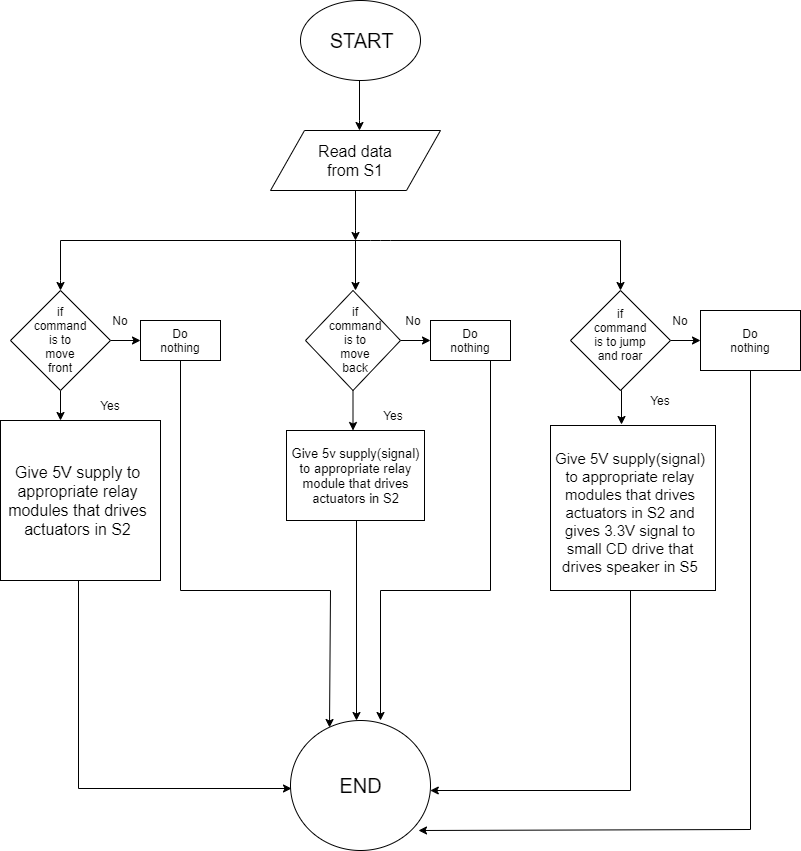

The diagram above was exported from draw.io. Its source (the exported page's mxGraphModel, read from the mxfile embedded in the PNG):
<mxGraphModel dx="1024" dy="534" grid="1" gridSize="10" guides="1" tooltips="1" connect="1" arrows="1" fold="1" page="1" pageScale="1" pageWidth="827" pageHeight="1169" math="0" shadow="0">
  <root>
    <mxCell id="0" />
    <mxCell id="1" parent="0" />
    <mxCell id="13W-wRi4cLeWwqsA4JBH-1" value="" style="ellipse;whiteSpace=wrap;html=1;" vertex="1" parent="1">
      <mxGeometry x="320" y="10" width="120" height="80" as="geometry" />
    </mxCell>
    <mxCell id="13W-wRi4cLeWwqsA4JBH-3" value="" style="endArrow=classic;html=1;" edge="1" parent="1">
      <mxGeometry width="50" height="50" relative="1" as="geometry">
        <mxPoint x="379" y="90" as="sourcePoint" />
        <mxPoint x="379" y="140" as="targetPoint" />
        <Array as="points">
          <mxPoint x="379" y="140" />
        </Array>
      </mxGeometry>
    </mxCell>
    <mxCell id="13W-wRi4cLeWwqsA4JBH-4" value="" style="shape=parallelogram;perimeter=parallelogramPerimeter;whiteSpace=wrap;html=1;" vertex="1" parent="1">
      <mxGeometry x="290" y="140" width="170" height="60" as="geometry" />
    </mxCell>
    <mxCell id="13W-wRi4cLeWwqsA4JBH-5" value="&lt;font style=&quot;font-size: 16px&quot;&gt;Read data from S1&lt;/font&gt;" style="text;html=1;strokeColor=none;fillColor=none;align=center;verticalAlign=middle;whiteSpace=wrap;rounded=0;" vertex="1" parent="1">
      <mxGeometry x="320" y="160" width="110" height="20" as="geometry" />
    </mxCell>
    <mxCell id="13W-wRi4cLeWwqsA4JBH-6" value="" style="endArrow=classic;html=1;" edge="1" parent="1">
      <mxGeometry width="50" height="50" relative="1" as="geometry">
        <mxPoint x="375" y="200" as="sourcePoint" />
        <mxPoint x="375" y="250" as="targetPoint" />
        <Array as="points">
          <mxPoint x="375" y="250" />
        </Array>
      </mxGeometry>
    </mxCell>
    <mxCell id="13W-wRi4cLeWwqsA4JBH-9" value="" style="endArrow=none;html=1;" edge="1" parent="1">
      <mxGeometry width="50" height="50" relative="1" as="geometry">
        <mxPoint x="80" y="250" as="sourcePoint" />
        <mxPoint x="640" y="250" as="targetPoint" />
        <Array as="points">
          <mxPoint x="400" y="250" />
        </Array>
      </mxGeometry>
    </mxCell>
    <mxCell id="13W-wRi4cLeWwqsA4JBH-11" value="" style="endArrow=classic;html=1;" edge="1" parent="1">
      <mxGeometry width="50" height="50" relative="1" as="geometry">
        <mxPoint x="80" y="250" as="sourcePoint" />
        <mxPoint x="80" y="300" as="targetPoint" />
        <Array as="points">
          <mxPoint x="80" y="300" />
        </Array>
      </mxGeometry>
    </mxCell>
    <mxCell id="13W-wRi4cLeWwqsA4JBH-61" style="edgeStyle=orthogonalEdgeStyle;rounded=0;orthogonalLoop=1;jettySize=auto;html=1;exitX=0.5;exitY=1;exitDx=0;exitDy=0;entryX=0.432;entryY=-0.005;entryDx=0;entryDy=0;entryPerimeter=0;" edge="1" parent="1" source="13W-wRi4cLeWwqsA4JBH-13" target="13W-wRi4cLeWwqsA4JBH-62">
      <mxGeometry relative="1" as="geometry">
        <mxPoint x="638" y="436" as="targetPoint" />
      </mxGeometry>
    </mxCell>
    <mxCell id="13W-wRi4cLeWwqsA4JBH-76" style="edgeStyle=orthogonalEdgeStyle;rounded=0;orthogonalLoop=1;jettySize=auto;html=1;exitX=1;exitY=0.5;exitDx=0;exitDy=0;" edge="1" parent="1" source="13W-wRi4cLeWwqsA4JBH-13">
      <mxGeometry relative="1" as="geometry">
        <mxPoint x="720" y="350" as="targetPoint" />
      </mxGeometry>
    </mxCell>
    <mxCell id="13W-wRi4cLeWwqsA4JBH-13" value="" style="rhombus;whiteSpace=wrap;html=1;" vertex="1" parent="1">
      <mxGeometry x="590" y="300" width="100" height="100" as="geometry" />
    </mxCell>
    <mxCell id="13W-wRi4cLeWwqsA4JBH-16" style="edgeStyle=orthogonalEdgeStyle;rounded=0;orthogonalLoop=1;jettySize=auto;html=1;exitX=0.5;exitY=1;exitDx=0;exitDy=0;" edge="1" parent="1" source="13W-wRi4cLeWwqsA4JBH-14">
      <mxGeometry relative="1" as="geometry">
        <mxPoint x="80" y="430" as="targetPoint" />
      </mxGeometry>
    </mxCell>
    <mxCell id="13W-wRi4cLeWwqsA4JBH-30" style="edgeStyle=orthogonalEdgeStyle;rounded=0;orthogonalLoop=1;jettySize=auto;html=1;exitX=1;exitY=0.5;exitDx=0;exitDy=0;" edge="1" parent="1" source="13W-wRi4cLeWwqsA4JBH-14">
      <mxGeometry relative="1" as="geometry">
        <mxPoint x="160" y="350" as="targetPoint" />
      </mxGeometry>
    </mxCell>
    <mxCell id="13W-wRi4cLeWwqsA4JBH-14" value="" style="rhombus;whiteSpace=wrap;html=1;" vertex="1" parent="1">
      <mxGeometry x="30" y="300" width="100" height="100" as="geometry" />
    </mxCell>
    <mxCell id="13W-wRi4cLeWwqsA4JBH-15" value="if&lt;br&gt;command is to move front" style="text;html=1;strokeColor=none;fillColor=none;align=center;verticalAlign=middle;whiteSpace=wrap;rounded=0;" vertex="1" parent="1">
      <mxGeometry x="60" y="340" width="40" height="20" as="geometry" />
    </mxCell>
    <mxCell id="13W-wRi4cLeWwqsA4JBH-20" style="edgeStyle=orthogonalEdgeStyle;rounded=0;orthogonalLoop=1;jettySize=auto;html=1;exitX=0.5;exitY=1;exitDx=0;exitDy=0;" edge="1" parent="1" source="13W-wRi4cLeWwqsA4JBH-14" target="13W-wRi4cLeWwqsA4JBH-14">
      <mxGeometry relative="1" as="geometry" />
    </mxCell>
    <mxCell id="13W-wRi4cLeWwqsA4JBH-28" value="if&lt;br&gt;command is to jump and roar" style="text;html=1;strokeColor=none;fillColor=none;align=center;verticalAlign=middle;whiteSpace=wrap;rounded=0;" vertex="1" parent="1">
      <mxGeometry x="620" y="340" width="40" height="10" as="geometry" />
    </mxCell>
    <mxCell id="13W-wRi4cLeWwqsA4JBH-31" value="No" style="text;html=1;strokeColor=none;fillColor=none;align=center;verticalAlign=middle;whiteSpace=wrap;rounded=0;" vertex="1" parent="1">
      <mxGeometry x="120" y="320" width="40" height="20" as="geometry" />
    </mxCell>
    <mxCell id="13W-wRi4cLeWwqsA4JBH-43" style="edgeStyle=orthogonalEdgeStyle;rounded=0;orthogonalLoop=1;jettySize=auto;html=1;exitX=0.5;exitY=1;exitDx=0;exitDy=0;entryX=0.28;entryY=0.051;entryDx=0;entryDy=0;entryPerimeter=0;" edge="1" parent="1" source="13W-wRi4cLeWwqsA4JBH-32" target="13W-wRi4cLeWwqsA4JBH-50">
      <mxGeometry relative="1" as="geometry">
        <mxPoint x="350" y="730" as="targetPoint" />
        <Array as="points">
          <mxPoint x="200" y="600" />
          <mxPoint x="350" y="600" />
        </Array>
      </mxGeometry>
    </mxCell>
    <mxCell id="13W-wRi4cLeWwqsA4JBH-32" value="" style="rounded=0;whiteSpace=wrap;html=1;" vertex="1" parent="1">
      <mxGeometry x="160" y="330" width="80" height="40" as="geometry" />
    </mxCell>
    <mxCell id="13W-wRi4cLeWwqsA4JBH-33" value="Do nothing" style="text;html=1;strokeColor=none;fillColor=none;align=center;verticalAlign=middle;whiteSpace=wrap;rounded=0;" vertex="1" parent="1">
      <mxGeometry x="180" y="340" width="40" height="20" as="geometry" />
    </mxCell>
    <mxCell id="13W-wRi4cLeWwqsA4JBH-34" value="" style="endArrow=classic;html=1;" edge="1" parent="1">
      <mxGeometry width="50" height="50" relative="1" as="geometry">
        <mxPoint x="375" y="250" as="sourcePoint" />
        <mxPoint x="375" y="300" as="targetPoint" />
        <Array as="points">
          <mxPoint x="375" y="300" />
          <mxPoint x="375" y="270" />
        </Array>
      </mxGeometry>
    </mxCell>
    <mxCell id="13W-wRi4cLeWwqsA4JBH-40" style="edgeStyle=orthogonalEdgeStyle;rounded=0;orthogonalLoop=1;jettySize=auto;html=1;exitX=1;exitY=0.5;exitDx=0;exitDy=0;" edge="1" parent="1" source="13W-wRi4cLeWwqsA4JBH-35">
      <mxGeometry relative="1" as="geometry">
        <mxPoint x="450" y="350" as="targetPoint" />
      </mxGeometry>
    </mxCell>
    <mxCell id="13W-wRi4cLeWwqsA4JBH-45" style="edgeStyle=orthogonalEdgeStyle;rounded=0;orthogonalLoop=1;jettySize=auto;html=1;" edge="1" parent="1" source="13W-wRi4cLeWwqsA4JBH-35">
      <mxGeometry relative="1" as="geometry">
        <mxPoint x="372.5" y="440" as="targetPoint" />
      </mxGeometry>
    </mxCell>
    <mxCell id="13W-wRi4cLeWwqsA4JBH-35" value="" style="rhombus;whiteSpace=wrap;html=1;" vertex="1" parent="1">
      <mxGeometry x="325" y="300" width="95" height="100" as="geometry" />
    </mxCell>
    <mxCell id="13W-wRi4cLeWwqsA4JBH-36" value="if&lt;br&gt;command&lt;br&gt;is to move back" style="text;html=1;strokeColor=none;fillColor=none;align=center;verticalAlign=middle;whiteSpace=wrap;rounded=0;" vertex="1" parent="1">
      <mxGeometry x="355" y="340" width="40" height="20" as="geometry" />
    </mxCell>
    <mxCell id="13W-wRi4cLeWwqsA4JBH-49" style="edgeStyle=orthogonalEdgeStyle;rounded=0;orthogonalLoop=1;jettySize=auto;html=1;exitX=0.75;exitY=1;exitDx=0;exitDy=0;" edge="1" parent="1" source="13W-wRi4cLeWwqsA4JBH-41">
      <mxGeometry relative="1" as="geometry">
        <mxPoint x="400" y="730" as="targetPoint" />
        <Array as="points">
          <mxPoint x="510" y="600" />
        </Array>
      </mxGeometry>
    </mxCell>
    <mxCell id="13W-wRi4cLeWwqsA4JBH-41" value="" style="rounded=0;whiteSpace=wrap;html=1;" vertex="1" parent="1">
      <mxGeometry x="450" y="330" width="80" height="40" as="geometry" />
    </mxCell>
    <mxCell id="13W-wRi4cLeWwqsA4JBH-42" value="Do&lt;br&gt;nothing" style="text;html=1;strokeColor=none;fillColor=none;align=center;verticalAlign=middle;whiteSpace=wrap;rounded=0;" vertex="1" parent="1">
      <mxGeometry x="470" y="340" width="40" height="20" as="geometry" />
    </mxCell>
    <mxCell id="13W-wRi4cLeWwqsA4JBH-46" value="" style="rounded=0;whiteSpace=wrap;html=1;" vertex="1" parent="1">
      <mxGeometry x="306" y="440" width="138" height="90" as="geometry" />
    </mxCell>
    <mxCell id="13W-wRi4cLeWwqsA4JBH-48" style="edgeStyle=orthogonalEdgeStyle;rounded=0;orthogonalLoop=1;jettySize=auto;html=1;exitX=0.5;exitY=1;exitDx=0;exitDy=0;" edge="1" parent="1" source="13W-wRi4cLeWwqsA4JBH-47">
      <mxGeometry relative="1" as="geometry">
        <mxPoint x="376" y="730" as="targetPoint" />
      </mxGeometry>
    </mxCell>
    <mxCell id="13W-wRi4cLeWwqsA4JBH-47" value="&lt;font style=&quot;font-size: 13px&quot;&gt;Give 5v supply(signal) to appropriate relay module that drives actuators in S2&lt;/font&gt;" style="text;html=1;strokeColor=none;fillColor=none;align=center;verticalAlign=middle;whiteSpace=wrap;rounded=0;" vertex="1" parent="1">
      <mxGeometry x="310" y="440" width="131" height="90" as="geometry" />
    </mxCell>
    <mxCell id="13W-wRi4cLeWwqsA4JBH-50" value="" style="ellipse;whiteSpace=wrap;html=1;" vertex="1" parent="1">
      <mxGeometry x="310" y="730" width="140" height="130" as="geometry" />
    </mxCell>
    <mxCell id="13W-wRi4cLeWwqsA4JBH-51" value="&lt;font style=&quot;font-size: 20px&quot;&gt;END&lt;/font&gt;" style="text;html=1;strokeColor=none;fillColor=none;align=center;verticalAlign=middle;whiteSpace=wrap;rounded=0;" vertex="1" parent="1">
      <mxGeometry x="360" y="785" width="40" height="20" as="geometry" />
    </mxCell>
    <mxCell id="13W-wRi4cLeWwqsA4JBH-52" value="&lt;font style=&quot;font-size: 20px&quot;&gt;START&lt;/font&gt;" style="text;html=1;strokeColor=none;fillColor=none;align=center;verticalAlign=middle;whiteSpace=wrap;rounded=0;" vertex="1" parent="1">
      <mxGeometry x="360" y="40" width="40" height="20" as="geometry" />
    </mxCell>
    <mxCell id="13W-wRi4cLeWwqsA4JBH-53" value="" style="whiteSpace=wrap;html=1;aspect=fixed;" vertex="1" parent="1">
      <mxGeometry x="20" y="430" width="160" height="160" as="geometry" />
    </mxCell>
    <mxCell id="13W-wRi4cLeWwqsA4JBH-60" value="" style="endArrow=classic;html=1;" edge="1" parent="1">
      <mxGeometry width="50" height="50" relative="1" as="geometry">
        <mxPoint x="640" y="250" as="sourcePoint" />
        <mxPoint x="640" y="300" as="targetPoint" />
      </mxGeometry>
    </mxCell>
    <mxCell id="13W-wRi4cLeWwqsA4JBH-62" value="" style="whiteSpace=wrap;html=1;aspect=fixed;" vertex="1" parent="1">
      <mxGeometry x="570" y="435" width="165" height="165" as="geometry" />
    </mxCell>
    <mxCell id="13W-wRi4cLeWwqsA4JBH-67" style="edgeStyle=orthogonalEdgeStyle;rounded=0;orthogonalLoop=1;jettySize=auto;html=1;" edge="1" parent="1" source="13W-wRi4cLeWwqsA4JBH-64">
      <mxGeometry relative="1" as="geometry">
        <mxPoint x="311" y="798" as="targetPoint" />
        <Array as="points">
          <mxPoint x="98" y="798" />
        </Array>
      </mxGeometry>
    </mxCell>
    <mxCell id="13W-wRi4cLeWwqsA4JBH-64" value="&lt;div&gt;&lt;span&gt;&lt;font style=&quot;font-size: 16px&quot;&gt;Give 5V supply to appropriate relay modules that drives actuators in S2&lt;/font&gt;&lt;/span&gt;&lt;/div&gt;" style="text;html=1;strokeColor=none;fillColor=none;align=center;verticalAlign=middle;whiteSpace=wrap;rounded=0;" vertex="1" parent="1">
      <mxGeometry x="20" y="430" width="155" height="160" as="geometry" />
    </mxCell>
    <mxCell id="13W-wRi4cLeWwqsA4JBH-68" style="edgeStyle=orthogonalEdgeStyle;rounded=0;orthogonalLoop=1;jettySize=auto;html=1;" edge="1" parent="1" source="13W-wRi4cLeWwqsA4JBH-65" target="13W-wRi4cLeWwqsA4JBH-50">
      <mxGeometry relative="1" as="geometry">
        <mxPoint x="440" y="800" as="targetPoint" />
        <Array as="points">
          <mxPoint x="650" y="800" />
        </Array>
      </mxGeometry>
    </mxCell>
    <mxCell id="13W-wRi4cLeWwqsA4JBH-65" value="&lt;font style=&quot;font-size: 15px&quot;&gt;Give 5V supply(signal) to appropriate relay modules that drives actuators in S2 and gives 3.3V signal to small CD drive that drives speaker in S5&lt;/font&gt;" style="text;html=1;strokeColor=none;fillColor=none;align=center;verticalAlign=middle;whiteSpace=wrap;rounded=0;" vertex="1" parent="1">
      <mxGeometry x="570" y="440" width="160" height="160" as="geometry" />
    </mxCell>
    <mxCell id="13W-wRi4cLeWwqsA4JBH-74" value="No" style="text;html=1;strokeColor=none;fillColor=none;align=center;verticalAlign=middle;whiteSpace=wrap;rounded=0;" vertex="1" parent="1">
      <mxGeometry x="413" y="320" width="40" height="20" as="geometry" />
    </mxCell>
    <mxCell id="13W-wRi4cLeWwqsA4JBH-75" value="Yes" style="text;html=1;strokeColor=none;fillColor=none;align=center;verticalAlign=middle;whiteSpace=wrap;rounded=0;" vertex="1" parent="1">
      <mxGeometry x="660" y="400" width="40" height="20" as="geometry" />
    </mxCell>
    <mxCell id="13W-wRi4cLeWwqsA4JBH-85" style="edgeStyle=orthogonalEdgeStyle;rounded=0;orthogonalLoop=1;jettySize=auto;html=1;entryX=0.914;entryY=0.845;entryDx=0;entryDy=0;entryPerimeter=0;" edge="1" parent="1" source="13W-wRi4cLeWwqsA4JBH-79" target="13W-wRi4cLeWwqsA4JBH-50">
      <mxGeometry relative="1" as="geometry">
        <mxPoint x="770" y="840" as="targetPoint" />
        <Array as="points">
          <mxPoint x="770" y="839" />
        </Array>
      </mxGeometry>
    </mxCell>
    <mxCell id="13W-wRi4cLeWwqsA4JBH-79" value="" style="rounded=0;whiteSpace=wrap;html=1;align=center;" vertex="1" parent="1">
      <mxGeometry x="720" y="320" width="100" height="60" as="geometry" />
    </mxCell>
    <mxCell id="13W-wRi4cLeWwqsA4JBH-81" value="Do&lt;br&gt;nothing" style="text;html=1;strokeColor=none;fillColor=none;align=center;verticalAlign=middle;whiteSpace=wrap;rounded=0;" vertex="1" parent="1">
      <mxGeometry x="740" y="340" width="60" height="20" as="geometry" />
    </mxCell>
    <mxCell id="13W-wRi4cLeWwqsA4JBH-82" value="No" style="text;html=1;strokeColor=none;fillColor=none;align=center;verticalAlign=middle;whiteSpace=wrap;rounded=0;" vertex="1" parent="1">
      <mxGeometry x="680" y="320" width="40" height="20" as="geometry" />
    </mxCell>
    <mxCell id="13W-wRi4cLeWwqsA4JBH-83" value="Yes" style="text;html=1;strokeColor=none;fillColor=none;align=center;verticalAlign=middle;whiteSpace=wrap;rounded=0;" vertex="1" parent="1">
      <mxGeometry x="393" y="415" width="40" height="20" as="geometry" />
    </mxCell>
    <mxCell id="13W-wRi4cLeWwqsA4JBH-84" value="Yes" style="text;html=1;strokeColor=none;fillColor=none;align=center;verticalAlign=middle;whiteSpace=wrap;rounded=0;" vertex="1" parent="1">
      <mxGeometry x="110" y="405" width="40" height="20" as="geometry" />
    </mxCell>
  </root>
</mxGraphModel>